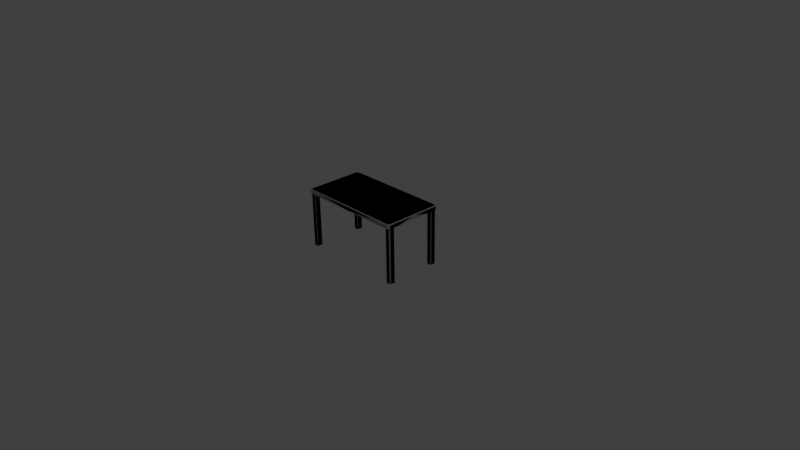 # Source: RadniSto.blend  (saved by Blender 2.77.0; exported with 4.5.12 LTS)
import bpy
from mathutils import Matrix  # noqa: F401  (used for matrix-valued properties, if any)

bpy.ops.wm.read_factory_settings(use_empty=True)
scene = bpy.context.scene
scene.name = 'Scene'

# ---- collections
col_collection_1 = bpy.data.collections.new('Collection 1'); scene.collection.children.link(col_collection_1)

# ---- materials (node trees are filled in below, after node groups)
mat_material = bpy.data.materials.new('Material')
mat_material.alpha_threshold = 0.0
mat_material.use_transparent_shadow = False
mat_material.roughness = 0.5
mat_material.line_color = (0.0, 0.0, 0.0, 1.0)

# ---- material node trees

# ---- world
world_world = bpy.data.worlds.new('World'); scene.world = world_world
world_world.color = (0.05088, 0.05088, 0.05088)
world_world.use_sun_shadow = False
world_world.sun_shadow_jitter_overblur = 0.0
world_world.cycles.sampling_method = 'MANUAL'

# ---- cameras
cam_camera = bpy.data.cameras.new('Camera')
cam_camera.clip_end = 100.0
cam_camera.lens = 35.0
cam_camera.sensor_width = 32.0
cam_camera.sensor_height = 18.0
cam_camera.ortho_scale = 7.314
cam_camera.dof.focus_distance = 0.0
cam_camera.dof.aperture_fstop = 128.0

# ---- lights
light_lamp = bpy.data.lights.new('Lamp', 'POINT')
light_lamp.transmission_factor = 0.0
light_lamp.cutoff_distance = 30.0
light_lamp.energy = 100.0
light_lamp.shadow_buffer_clip_start = 1.001
light_lamp.shadow_soft_size = 0.1
light_lamp.shadow_maximum_resolution = 0.006
light_lamp.use_absolute_resolution = True

# ---- meshes
me_cube = bpy.data.meshes.new('Cube')
me_cube.from_pydata([(-0.8736, -0.6021, 1.124), (-1.102, -0.3457, 1.124), (-0.873, -0.3451, 1.209), (-0.9655, -0.4348, 1.124), (-1.091, -0.5554, 1.124), (-1.076, -0.5725, 1.124), (-0.873, -0.6026, 1.196), (-0.873, -0.5818, 1.209), (-1.102, -0.3451, 1.196), (-1.085, -0.3451, 1.209), (-1.07, -0.6026, 1.124), (-1.102, -0.565, 1.124), (-1.085, -0.5442, 1.209), (-1.053, -0.5818, 1.209), (-1.102, -0.565, 1.196), (-1.07, -0.6026, 1.196), (-1.091, -0.5554, 0.01192), (-1.076, -0.5725, 0.01192), (-1.082, -0.5486, 0.01192), (-1.07, -0.5622, 0.01192), (-0.9987, -0.4691, 0.01192), (-1.082, -0.4691, 0.01192), (-0.9987, -0.5622, 0.01192), (-0.9864, -0.463, 1.124), (-0.9928, -0.4553, 1.124), (-1.084, -0.4553, 1.124), (-1.091, -0.463, 1.124), (-0.9928, -0.5725, 1.124), (-0.9864, -0.5649, 1.124), (-0.9928, -0.4553, 0.01192), (-0.9864, -0.463, 0.01192), (-0.9911, -0.4606, 0.01192), (-1.091, -0.463, 0.01192), (-1.084, -0.4553, 0.01192), (-1.087, -0.4613, 0.01192), (-0.9864, -0.5649, 0.01192), (-0.9928, -0.5725, 0.01192), (-0.9917, -0.5681, 0.01192), (-0.9928, -0.4553, 1.124), (-1.084, -0.4553, 1.124), (-1.07, -0.6026, 1.196), (0.8736, -0.6021, 1.124), (1.102, -0.3457, 1.124), (0.873, -0.3451, 1.209), (0.9655, -0.4348, 1.124), (1.091, -0.5554, 1.124), (1.076, -0.5725, 1.124), (0.873, -0.6026, 1.196), (0.873, -0.5818, 1.209), (1.102, -0.3451, 1.196), (1.085, -0.3451, 1.209), (1.07, -0.6026, 1.124), (1.102, -0.565, 1.124), (1.085, -0.5442, 1.209), (1.053, -0.5818, 1.209), (1.102, -0.565, 1.196), (1.07, -0.6026, 1.196), (1.091, -0.5554, 0.01192), (1.076, -0.5725, 0.01192), (1.082, -0.5486, 0.01192), (1.07, -0.5622, 0.01192), (0.9987, -0.4691, 0.01192), (1.082, -0.4691, 0.01192), (0.9987, -0.5622, 0.01192), (0.9864, -0.463, 1.124), (0.9928, -0.4553, 1.124), (1.084, -0.4553, 1.124), (1.091, -0.463, 1.124), (0.9928, -0.5725, 1.124), (0.9864, -0.5649, 1.124), (0.9928, -0.4553, 0.01192), (0.9864, -0.463, 0.01192), (0.9911, -0.4606, 0.01192), (1.091, -0.463, 0.01192), (1.084, -0.4553, 0.01192), (1.087, -0.4613, 0.01192), (0.9864, -0.5649, 0.01192), (0.9928, -0.5725, 0.01192), (0.9917, -0.5681, 0.01192), (0.9928, -0.4553, 1.124), (1.084, -0.4553, 1.124), (1.07, -0.6026, 1.196), (0.8736, -0.6021, 1.124), (1.102, -0.3457, 1.124), (0.873, -0.3451, 1.209), (0.9655, -0.4348, 1.124), (1.091, -0.5554, 1.124), (1.076, -0.5725, 1.124), (0.873, -0.6026, 1.196), (0.873, -0.5818, 1.209), (1.102, -0.3451, 1.196), (1.085, -0.3451, 1.209), (1.07, -0.6026, 1.124), (1.102, -0.565, 1.124), (1.085, -0.5442, 1.209), (1.053, -0.5818, 1.209), (1.102, -0.565, 1.196), (1.07, -0.6026, 1.196), (1.091, -0.5554, 0.01192), (1.076, -0.5725, 0.01192), (1.082, -0.5486, 0.01192), (1.07, -0.5622, 0.01192), (0.9987, -0.4691, 0.01192), (1.082, -0.4691, 0.01192), (0.9987, -0.5622, 0.01192), (0.9864, -0.463, 1.124), (0.9928, -0.4553, 1.124), (1.084, -0.4553, 1.124), (1.091, -0.463, 1.124), (0.9928, -0.5725, 1.124), (0.9864, -0.5649, 1.124), (0.9928, -0.4553, 0.01192), (0.9864, -0.463, 0.01192), (0.9911, -0.4606, 0.01192), (1.091, -0.463, 0.01192), (1.084, -0.4553, 0.01192), (1.087, -0.4613, 0.01192), (0.9864, -0.5649, 0.01192), (0.9928, -0.5725, 0.01192), (0.9917, -0.5681, 0.01192), (0.9928, -0.4553, 1.124), (1.084, -0.4553, 1.124), (1.07, -0.6026, 1.196), (-0.8736, -0.6021, 1.124), (-1.102, -0.3457, 1.124), (-0.873, -0.3451, 1.209), (-0.9655, -0.4348, 1.124), (-1.091, -0.5554, 1.124), (-1.076, -0.5725, 1.124), (-0.873, -0.6026, 1.196), (-0.873, -0.5818, 1.209), (-1.102, -0.3451, 1.196), (-1.085, -0.3451, 1.209), (-1.07, -0.6026, 1.124), (-1.102, -0.565, 1.124), (-1.085, -0.5442, 1.209), (-1.053, -0.5818, 1.209), (-1.102, -0.565, 1.196), (-1.07, -0.6026, 1.196), (-1.091, -0.5554, 0.01192), (-1.076, -0.5725, 0.01192), (-1.082, -0.5486, 0.01192), (-1.07, -0.5622, 0.01192), (-0.9987, -0.4691, 0.01192), (-1.082, -0.4691, 0.01192), (-0.9987, -0.5622, 0.01192), (-0.9864, -0.463, 1.124), (-0.9928, -0.4553, 1.124), (-1.084, -0.4553, 1.124), (-1.091, -0.463, 1.124), (-0.9928, -0.5725, 1.124), (-0.9864, -0.5649, 1.124), (-0.9928, -0.4553, 0.01192), (-0.9864, -0.463, 0.01192), (-0.9911, -0.4606, 0.01192), (-1.091, -0.463, 0.01192), (-1.084, -0.4553, 0.01192), (-1.087, -0.4613, 0.01192), (-0.9864, -0.5649, 0.01192), (-0.9928, -0.5725, 0.01192), (-0.9917, -0.5681, 0.01192), (0.0, -0.6026, 1.124), (0.0, -0.4335, 1.124), (0.0, -0.3451, 1.209), (0.0, -0.6026, 1.196), (0.0, -0.5818, 1.209), (-0.9928, -0.4553, 1.124), (-1.084, -0.4553, 1.124), (-1.07, -0.6026, 1.196), (-0.8736, 0.6021, 1.124), (-1.102, 0.3457, 1.124), (-0.873, 0.3451, 1.209), (-0.9655, 0.4348, 1.124), (-1.091, 0.5554, 1.124), (-1.076, 0.5725, 1.124), (-0.873, 0.6026, 1.196), (-0.873, 0.5818, 1.209), (-1.102, 0.3451, 1.196), (-1.085, 0.3451, 1.209), (-1.07, 0.6026, 1.124), (-1.102, 0.565, 1.124), (-1.085, 0.5442, 1.209), (-1.053, 0.5818, 1.209), (-1.102, 0.565, 1.196), (-1.07, 0.6026, 1.196), (-1.091, 0.5554, 0.01192), (-1.076, 0.5725, 0.01192), (-1.082, 0.5486, 0.01192), (-1.07, 0.5622, 0.01192), (-0.9987, 0.4691, 0.01192), (-1.082, 0.4691, 0.01192), (-0.9987, 0.5622, 0.01192), (-0.9864, 0.463, 1.124), (-0.9928, 0.4553, 1.124), (-1.084, 0.4553, 1.124), (-1.091, 0.463, 1.124), (-0.9928, 0.5725, 1.124), (-0.9864, 0.5649, 1.124), (-0.9928, 0.4553, 0.01192), (-0.9864, 0.463, 0.01192), (-0.9911, 0.4606, 0.01192), (-1.091, 0.463, 0.01192), (-1.084, 0.4553, 0.01192), (-1.087, 0.4613, 0.01192), (-0.9864, 0.5649, 0.01192), (-0.9928, 0.5725, 0.01192), (-0.9917, 0.5681, 0.01192), (-1.098, 0.0, 1.124), (-0.9613, 0.0, 1.124), (-0.873, 0.0, 1.209), (-1.085, 0.0, 1.209), (-1.102, 0.0, 1.196), (-0.9928, 0.4553, 1.124), (-1.084, 0.4553, 1.124), (-1.07, 0.6026, 1.196), (0.8736, 0.6021, 1.124), (1.102, 0.3457, 1.124), (0.873, 0.3451, 1.209), (0.9655, 0.4348, 1.124), (1.091, 0.5554, 1.124), (1.076, 0.5725, 1.124), (0.873, 0.6026, 1.196), (0.873, 0.5818, 1.209), (1.102, 0.3451, 1.196), (1.085, 0.3451, 1.209), (1.07, 0.6026, 1.124), (1.102, 0.565, 1.124), (1.085, 0.5442, 1.209), (1.053, 0.5818, 1.209), (1.102, 0.565, 1.196), (1.07, 0.6026, 1.196), (1.091, 0.5554, 0.01192), (1.076, 0.5725, 0.01192), (1.082, 0.5486, 0.01192), (1.07, 0.5622, 0.01192), (0.9987, 0.4691, 0.01192), (1.082, 0.4691, 0.01192), (0.9987, 0.5622, 0.01192), (0.9864, 0.463, 1.124), (0.9928, 0.4553, 1.124), (1.084, 0.4553, 1.124), (1.091, 0.463, 1.124), (0.9928, 0.5725, 1.124), (0.9864, 0.5649, 1.124), (0.9928, 0.4553, 0.01192), (0.9864, 0.463, 0.01192), (0.9911, 0.4606, 0.01192), (1.091, 0.463, 0.01192), (1.084, 0.4553, 0.01192), (1.087, 0.4613, 0.01192), (0.9864, 0.5649, 0.01192), (0.9928, 0.5725, 0.01192), (0.9917, 0.5681, 0.01192), (1.098, 0.0, 1.124), (0.9613, 0.0, 1.124), (0.873, 0.0, 1.209), (1.085, 0.0, 1.209), (1.102, 0.0, 1.196), (0.9928, 0.4553, 1.124), (1.084, 0.4553, 1.124), (1.07, 0.6026, 1.196), (0.8736, 0.6021, 1.124), (1.102, 0.3457, 1.124), (0.873, 0.3451, 1.209), (0.9655, 0.4348, 1.124), (1.091, 0.5554, 1.124), (1.076, 0.5725, 1.124), (0.873, 0.6026, 1.196), (0.873, 0.5818, 1.209), (1.102, 0.3451, 1.196), (1.085, 0.3451, 1.209), (1.07, 0.6026, 1.124), (1.102, 0.565, 1.124), (1.085, 0.5442, 1.209), (1.053, 0.5818, 1.209), (1.102, 0.565, 1.196), (1.07, 0.6026, 1.196), (1.091, 0.5554, 0.01192), (1.076, 0.5725, 0.01192), (1.082, 0.5486, 0.01192), (1.07, 0.5622, 0.01192), (0.9987, 0.4691, 0.01192), (1.082, 0.4691, 0.01192), (0.9987, 0.5622, 0.01192), (0.9864, 0.463, 1.124), (0.9928, 0.4553, 1.124), (1.084, 0.4553, 1.124), (1.091, 0.463, 1.124), (0.9928, 0.5725, 1.124), (0.9864, 0.5649, 1.124), (0.9928, 0.4553, 0.01192), (0.9864, 0.463, 0.01192), (0.9911, 0.4606, 0.01192), (1.091, 0.463, 0.01192), (1.084, 0.4553, 0.01192), (1.087, 0.4613, 0.01192), (0.9864, 0.5649, 0.01192), (0.9928, 0.5725, 0.01192), (0.9917, 0.5681, 0.01192), (1.098, 0.0, 1.124), (0.9613, 0.0, 1.124), (0.873, 0.0, 1.209), (1.085, 0.0, 1.209), (1.102, 0.0, 1.196), (0.9928, 0.4553, 1.124), (1.084, 0.4553, 1.124), (1.07, 0.6026, 1.196), (-0.8736, 0.6021, 1.124), (-1.102, 0.3457, 1.124), (-0.873, 0.3451, 1.209), (-0.9655, 0.4348, 1.124), (-1.091, 0.5554, 1.124), (-1.076, 0.5725, 1.124), (-0.873, 0.6026, 1.196), (-0.873, 0.5818, 1.209), (-1.102, 0.3451, 1.196), (-1.085, 0.3451, 1.209), (-1.07, 0.6026, 1.124), (-1.102, 0.565, 1.124), (-1.085, 0.5442, 1.209), (-1.053, 0.5818, 1.209), (-1.102, 0.565, 1.196), (-1.07, 0.6026, 1.196), (-1.091, 0.5554, 0.01192), (-1.076, 0.5725, 0.01192), (-1.082, 0.5486, 0.01192), (-1.07, 0.5622, 0.01192), (-0.9987, 0.4691, 0.01192), (-1.082, 0.4691, 0.01192), (-0.9987, 0.5622, 0.01192), (-0.9864, 0.463, 1.124), (-0.9928, 0.4553, 1.124), (-1.084, 0.4553, 1.124), (-1.091, 0.463, 1.124), (-0.9928, 0.5725, 1.124), (-0.9864, 0.5649, 1.124), (-0.9928, 0.4553, 0.01192), (-0.9864, 0.463, 0.01192), (-0.9911, 0.4606, 0.01192), (-1.091, 0.463, 0.01192), (-1.084, 0.4553, 0.01192), (-1.087, 0.4613, 0.01192), (-0.9864, 0.5649, 0.01192), (-0.9928, 0.5725, 0.01192), (-0.9917, 0.5681, 0.01192), (0.0, 0.6026, 1.124), (0.0, 0.4335, 1.124), (0.0, 0.3451, 1.209), (0.0, 0.6026, 1.196), (0.0, 0.5818, 1.209), (-1.098, 0.0, 1.124), (-0.9613, 0.0, 1.124), (-0.873, 0.0, 1.209), (-1.085, 0.0, 1.209), (-1.102, 0.0, 1.196), (0.0, 0.0, 1.124), (0.0, 0.0, 1.209), (-0.9928, 0.4553, 1.124), (-1.084, 0.4553, 1.124), (-1.07, 0.6026, 1.196)], [(38, 39), (79, 80), (120, 121), (166, 167), (212, 213), (258, 259), (304, 305), (357, 358)], [(10, 11, 4, 5), (27, 5, 17, 36), (9, 8, 14, 12), (161, 164, 6, 0), (162, 161, 0, 3), (1, 8, 211, 207), (208, 3, 1, 207), (208, 355, 162, 3), (2, 163, 356, 209), (2, 9, 12, 13, 7), (23, 28, 35, 30), (11, 14, 8, 1), (5, 4, 16, 17), (163, 2, 7, 165), (4, 26, 32, 16), (209, 210, 9, 2), (7, 6, 164, 165), (12, 14, 15, 13), (1, 3, 24, 25), (13, 15, 6, 7), (14, 11, 10, 15), (0, 6, 15, 10), (31, 30, 35, 37, 22, 20), (0, 10, 5, 27), (25, 24, 29, 33), (11, 1, 26, 4), (34, 33, 29, 31, 20, 21), (17, 16, 18, 19), (37, 36, 17, 19, 22), (16, 32, 34, 21, 18), (210, 211, 8, 9), (21, 20, 18), (18, 20, 19), (22, 19, 20), (23, 24, 3), (25, 26, 1), (27, 28, 0), (29, 30, 31), (32, 33, 34), (35, 36, 37), (35, 28, 27, 36), (25, 33, 32, 26), (29, 24, 23, 30), (3, 0, 28, 23), (51, 46, 45, 52), (68, 77, 58, 46), (50, 53, 55, 49), (161, 41, 47, 164), (162, 44, 41, 161), (42, 253, 257, 49), (254, 253, 42, 44), (254, 44, 162, 355), (43, 255, 356, 163), (43, 48, 54, 53, 50), (64, 71, 76, 69), (52, 42, 49, 55), (46, 58, 57, 45), (163, 165, 48, 43), (45, 57, 73, 67), (255, 43, 50, 256), (48, 165, 164, 47), (53, 54, 56, 55), (42, 66, 65, 44), (54, 48, 47, 56), (55, 56, 51, 52), (41, 51, 56, 47), (72, 61, 63, 78, 76, 71), (41, 68, 46, 51), (66, 74, 70, 65), (52, 45, 67, 42), (75, 62, 61, 72, 70, 74), (58, 60, 59, 57), (78, 63, 60, 58, 77), (57, 59, 62, 75, 73), (256, 50, 49, 257), (62, 59, 61), (59, 60, 61), (63, 61, 60), (64, 44, 65), (66, 42, 67), (68, 41, 69), (70, 72, 71), (73, 75, 74), (76, 78, 77), (76, 77, 68, 69), (66, 67, 73, 74), (70, 71, 64, 65), (44, 64, 69, 41), (92, 87, 86, 93), (109, 118, 99, 87), (91, 94, 96, 90), (161, 82, 88, 164), (162, 85, 82, 161), (83, 299, 303, 90), (300, 299, 83, 85), (300, 85, 162, 355), (84, 301, 356, 163), (84, 89, 95, 94, 91), (105, 112, 117, 110), (93, 83, 90, 96), (87, 99, 98, 86), (163, 165, 89, 84), (86, 98, 114, 108), (301, 84, 91, 302), (89, 165, 164, 88), (94, 95, 97, 96), (83, 107, 106, 85), (95, 89, 88, 97), (96, 97, 92, 93), (82, 92, 97, 88), (113, 102, 104, 119, 117, 112), (82, 109, 87, 92), (107, 115, 111, 106), (93, 86, 108, 83), (116, 103, 102, 113, 111, 115), (99, 101, 100, 98), (119, 104, 101, 99, 118), (98, 100, 103, 116, 114), (302, 91, 90, 303), (103, 100, 102), (100, 101, 102), (104, 102, 101), (105, 85, 106), (107, 83, 108), (109, 82, 110), (111, 113, 112), (114, 116, 115), (117, 119, 118), (117, 118, 109, 110), (107, 108, 114, 115), (111, 112, 105, 106), (85, 105, 110, 82), (133, 134, 127, 128), (150, 128, 140, 159), (132, 131, 137, 135), (161, 164, 129, 123), (162, 161, 123, 126), (124, 131, 354, 350), (351, 126, 124, 350), (351, 355, 162, 126), (125, 163, 356, 352), (125, 132, 135, 136, 130), (146, 151, 158, 153), (134, 137, 131, 124), (128, 127, 139, 140), (163, 125, 130, 165), (127, 149, 155, 139), (352, 353, 132, 125), (130, 129, 164, 165), (135, 137, 138, 136), (124, 126, 147, 148), (136, 138, 129, 130), (137, 134, 133, 138), (123, 129, 138, 133), (154, 153, 158, 160, 145, 143), (123, 133, 128, 150), (148, 147, 152, 156), (134, 124, 149, 127), (157, 156, 152, 154, 143, 144), (140, 139, 141, 142), (160, 159, 140, 142, 145), (139, 155, 157, 144, 141), (353, 354, 131, 132), (144, 143, 141), (141, 143, 142), (145, 142, 143), (146, 147, 126), (148, 149, 124), (150, 151, 123), (152, 153, 154), (155, 156, 157), (158, 159, 160), (158, 151, 150, 159), (148, 156, 155, 149), (152, 147, 146, 153), (126, 123, 151, 146), (179, 174, 173, 180), (196, 205, 186, 174), (178, 181, 183, 177), (345, 169, 175, 348), (346, 172, 169, 345), (170, 207, 211, 177), (208, 207, 170, 172), (208, 172, 346, 355), (171, 209, 356, 347), (171, 176, 182, 181, 178), (192, 199, 204, 197), (180, 170, 177, 183), (174, 186, 185, 173), (347, 349, 176, 171), (173, 185, 201, 195), (209, 171, 178, 210), (176, 349, 348, 175), (181, 182, 184, 183), (170, 194, 193, 172), (182, 176, 175, 184), (183, 184, 179, 180), (169, 179, 184, 175), (200, 189, 191, 206, 204, 199), (169, 196, 174, 179), (194, 202, 198, 193), (180, 173, 195, 170), (203, 190, 189, 200, 198, 202), (186, 188, 187, 185), (206, 191, 188, 186, 205), (185, 187, 190, 203, 201), (210, 178, 177, 211), (190, 187, 189), (187, 188, 189), (191, 189, 188), (192, 172, 193), (194, 170, 195), (196, 169, 197), (198, 200, 199), (201, 203, 202), (204, 206, 205), (204, 205, 196, 197), (194, 195, 201, 202), (198, 199, 192, 193), (172, 192, 197, 169), (225, 226, 219, 220), (242, 220, 232, 251), (224, 223, 229, 227), (345, 348, 221, 215), (346, 345, 215, 218), (216, 223, 257, 253), (254, 218, 216, 253), (254, 355, 346, 218), (217, 347, 356, 255), (217, 224, 227, 228, 222), (238, 243, 250, 245), (226, 229, 223, 216), (220, 219, 231, 232), (347, 217, 222, 349), (219, 241, 247, 231), (255, 256, 224, 217), (222, 221, 348, 349), (227, 229, 230, 228), (216, 218, 239, 240), (228, 230, 221, 222), (229, 226, 225, 230), (215, 221, 230, 225), (246, 245, 250, 252, 237, 235), (215, 225, 220, 242), (240, 239, 244, 248), (226, 216, 241, 219), (249, 248, 244, 246, 235, 236), (232, 231, 233, 234), (252, 251, 232, 234, 237), (231, 247, 249, 236, 233), (256, 257, 223, 224), (236, 235, 233), (233, 235, 234), (237, 234, 235), (238, 239, 218), (240, 241, 216), (242, 243, 215), (244, 245, 246), (247, 248, 249), (250, 251, 252), (250, 243, 242, 251), (240, 248, 247, 241), (244, 239, 238, 245), (218, 215, 243, 238), (271, 272, 265, 266), (288, 266, 278, 297), (270, 269, 275, 273), (345, 348, 267, 261), (346, 345, 261, 264), (262, 269, 303, 299), (300, 264, 262, 299), (300, 355, 346, 264), (263, 347, 356, 301), (263, 270, 273, 274, 268), (284, 289, 296, 291), (272, 275, 269, 262), (266, 265, 277, 278), (347, 263, 268, 349), (265, 287, 293, 277), (301, 302, 270, 263), (268, 267, 348, 349), (273, 275, 276, 274), (262, 264, 285, 286), (274, 276, 267, 268), (275, 272, 271, 276), (261, 267, 276, 271), (292, 291, 296, 298, 283, 281), (261, 271, 266, 288), (286, 285, 290, 294), (272, 262, 287, 265), (295, 294, 290, 292, 281, 282), (278, 277, 279, 280), (298, 297, 278, 280, 283), (277, 293, 295, 282, 279), (302, 303, 269, 270), (282, 281, 279), (279, 281, 280), (283, 280, 281), (284, 285, 264), (286, 287, 262), (288, 289, 261), (290, 291, 292), (293, 294, 295), (296, 297, 298), (296, 289, 288, 297), (286, 294, 293, 287), (290, 285, 284, 291), (264, 261, 289, 284), (317, 312, 311, 318), (334, 343, 324, 312), (316, 319, 321, 315), (345, 307, 313, 348), (346, 310, 307, 345), (308, 350, 354, 315), (351, 350, 308, 310), (351, 310, 346, 355), (309, 352, 356, 347), (309, 314, 320, 319, 316), (330, 337, 342, 335), (318, 308, 315, 321), (312, 324, 323, 311), (347, 349, 314, 309), (311, 323, 339, 333), (352, 309, 316, 353), (314, 349, 348, 313), (319, 320, 322, 321), (308, 332, 331, 310), (320, 314, 313, 322), (321, 322, 317, 318), (307, 317, 322, 313), (338, 327, 329, 344, 342, 337), (307, 334, 312, 317), (332, 340, 336, 331), (318, 311, 333, 308), (341, 328, 327, 338, 336, 340), (324, 326, 325, 323), (344, 329, 326, 324, 343), (323, 325, 328, 341, 339), (353, 316, 315, 354), (328, 325, 327), (325, 326, 327), (329, 327, 326), (330, 310, 331), (332, 308, 333), (334, 307, 335), (336, 338, 337), (339, 341, 340), (342, 344, 343), (342, 343, 334, 335), (332, 333, 339, 340), (336, 337, 330, 331), (310, 330, 335, 307)])
_uv = me_cube.uv_layers.new(name='UVMap')
_uv.uv.foreach_set('vector', [0.0004571, 0.4288, 0.007755, 0.4227, 0.009613, 0.4249, 0.006292, 0.4277, 0.9731, 0.8461, 0.9574, 0.8461, 0.9574, 0.6374, 0.9731, 0.6374, 0.4057, 0.4175, 0.4057, 0.4217, 0.363, 0.4217, 0.3671, 0.4175, 0.8896, 0.8787, 0.8896, 0.8928, 0.7203, 0.8928, 0.7202, 0.8787, 0.03327, 0.6365, 0.0004571, 0.6365, 0.0005657, 0.467, 0.033, 0.4492, 0.6299, 0.8787, 0.6298, 0.8928, 0.5629, 0.8928, 0.5629, 0.8787, 0.1174, 0.45, 0.033, 0.4492, 0.05029, 0.4227, 0.1174, 0.4234, 0.1174, 0.45, 0.1174, 0.6365, 0.03327, 0.6365, 0.033, 0.4492, 0.6766, 0.1698, 0.6766, 0.0004571, 0.7435, 0.0004571, 0.7435, 0.1698, 0.6766, 0.1698, 0.6766, 0.2108, 0.6379, 0.2108, 0.6306, 0.2047, 0.6306, 0.1698, 0.9959, 0.8461, 0.9768, 0.8461, 0.9768, 0.6374, 0.9959, 0.6374, 0.6725, 0.8787, 0.6725, 0.8928, 0.6298, 0.8928, 0.6299, 0.8787, 0.9574, 0.8461, 0.9532, 0.8461, 0.9532, 0.6374, 0.9574, 0.6374, 0.6766, 0.0004571, 0.6766, 0.1698, 0.6306, 0.1698, 0.6306, 0.0004571, 0.9532, 0.8461, 0.9359, 0.8461, 0.9359, 0.6374, 0.9532, 0.6374, 0.7435, 0.1698, 0.7435, 0.2108, 0.6766, 0.2108, 0.6766, 0.1698, 0.3526, 0.3778, 0.3479, 0.3787, 0.3155, 0.2125, 0.3202, 0.2116, 0.3671, 0.4175, 0.363, 0.4217, 0.3552, 0.4163, 0.3592, 0.412, 0.05029, 0.4227, 0.033, 0.4492, 0.02903, 0.4439, 0.02903, 0.4261, 0.3592, 0.412, 0.3552, 0.4163, 0.3479, 0.3787, 0.3526, 0.3778, 0.6725, 0.8928, 0.6725, 0.8787, 0.682, 0.8787, 0.682, 0.8928, 0.7202, 0.8787, 0.7203, 0.8928, 0.682, 0.8928, 0.682, 0.8787, 0.3042, 0.442, 0.3037, 0.4429, 0.2839, 0.4429, 0.2833, 0.4419, 0.2845, 0.4405, 0.3025, 0.4405, 0.0005657, 0.467, 0.0004571, 0.4288, 0.006292, 0.4277, 0.006292, 0.4439, 0.9322, 0.8462, 0.9151, 0.8462, 0.9151, 0.6374, 0.9322, 0.6374, 0.007755, 0.4227, 0.05029, 0.4227, 0.02755, 0.4249, 0.009613, 0.4249, 0.304, 0.4234, 0.3052, 0.4239, 0.3052, 0.4416, 0.3042, 0.442, 0.3025, 0.4405, 0.3025, 0.4244, 0.2825, 0.4255, 0.2858, 0.4227, 0.2871, 0.4244, 0.2845, 0.4267, 0.2833, 0.4419, 0.2825, 0.4416, 0.2825, 0.4255, 0.2845, 0.4267, 0.2845, 0.4405, 0.2858, 0.4227, 0.3037, 0.4227, 0.304, 0.4234, 0.3025, 0.4244, 0.2871, 0.4244, 0.4726, 0.4175, 0.4726, 0.4216, 0.4057, 0.4217, 0.4057, 0.4175, 0.3025, 0.4244, 0.3025, 0.4405, 0.2871, 0.4244, 0.2871, 0.4244, 0.3025, 0.4405, 0.2845, 0.4267, 0.2845, 0.4405, 0.2845, 0.4267, 0.3025, 0.4405, 0.02755, 0.4451, 0.02903, 0.4439, 0.033, 0.4492, 0.02903, 0.4261, 0.02755, 0.4249, 0.05029, 0.4227, 0.006292, 0.4439, 0.007769, 0.4451, 0.0005657, 0.467, 0.3052, 0.4416, 0.3037, 0.4429, 0.3042, 0.442, 0.3037, 0.4227, 0.3052, 0.4239, 0.304, 0.4234, 0.2839, 0.4429, 0.2825, 0.4416, 0.2833, 0.4419, 0.9768, 0.6374, 0.9768, 0.8461, 0.9731, 0.8461, 0.9731, 0.6374, 0.9322, 0.8462, 0.9322, 0.6374, 0.9359, 0.6374, 0.9359, 0.8461, 0.9995, 0.6374, 0.9995, 0.8461, 0.9959, 0.8461, 0.9959, 0.6374, 0.033, 0.4492, 0.0005657, 0.467, 0.007769, 0.4451, 0.02755, 0.4451, 0.5502, 0.6303, 0.5561, 0.6314, 0.5594, 0.6342, 0.5575, 0.6365, 0.6571, 0.4206, 0.6571, 0.2118, 0.6728, 0.2118, 0.6727, 0.4206, 0.09062, 0.2158, 0.052, 0.2158, 0.04796, 0.2116, 0.09062, 0.2116, 0.5629, 0.8487, 0.7323, 0.8487, 0.7322, 0.8627, 0.5629, 0.8627, 0.5831, 0.4227, 0.5828, 0.6099, 0.5504, 0.5921, 0.5502, 0.4227, 0.8226, 0.8487, 0.8896, 0.8487, 0.8896, 0.8628, 0.8227, 0.8627, 0.6671, 0.6091, 0.6671, 0.6357, 0.6001, 0.6364, 0.5828, 0.6099, 0.6671, 0.6091, 0.5828, 0.6099, 0.5831, 0.4227, 0.6671, 0.4227, 0.2811, 0.6784, 0.348, 0.6784, 0.348, 0.8478, 0.2811, 0.8478, 0.2811, 0.6784, 0.2352, 0.6784, 0.2352, 0.6435, 0.2425, 0.6374, 0.2811, 0.6374, 0.6343, 0.4205, 0.6343, 0.2118, 0.6534, 0.2118, 0.6534, 0.4205, 0.78, 0.8487, 0.8226, 0.8487, 0.8227, 0.8627, 0.78, 0.8627, 0.6727, 0.4206, 0.6728, 0.2118, 0.677, 0.2118, 0.6769, 0.4206, 0.2811, 0.8478, 0.2352, 0.8478, 0.2352, 0.6784, 0.2811, 0.6784, 0.6769, 0.4206, 0.677, 0.2118, 0.6943, 0.2118, 0.6943, 0.4206, 0.348, 0.6784, 0.2811, 0.6784, 0.2811, 0.6374, 0.348, 0.6374, 0.03749, 0.2555, 0.005143, 0.4217, 0.0004571, 0.4208, 0.0328, 0.2546, 0.052, 0.2158, 0.04416, 0.2212, 0.04012, 0.217, 0.04796, 0.2116, 0.6001, 0.6364, 0.5788, 0.633, 0.5788, 0.6152, 0.5828, 0.6099, 0.04416, 0.2212, 0.03749, 0.2555, 0.0328, 0.2546, 0.04012, 0.217, 0.78, 0.8627, 0.7705, 0.8627, 0.7705, 0.8487, 0.78, 0.8487, 0.7323, 0.8487, 0.7705, 0.8487, 0.7705, 0.8627, 0.7322, 0.8627, 0.2805, 0.4659, 0.2789, 0.4673, 0.2608, 0.4673, 0.2597, 0.466, 0.2603, 0.4649, 0.2801, 0.4649, 0.5504, 0.5921, 0.5561, 0.6152, 0.5561, 0.6314, 0.5502, 0.6303, 0.698, 0.4206, 0.698, 0.2119, 0.7151, 0.2119, 0.7151, 0.4206, 0.5575, 0.6365, 0.5594, 0.6342, 0.5773, 0.6342, 0.6001, 0.6364, 0.2804, 0.4844, 0.2789, 0.4834, 0.2789, 0.4673, 0.2805, 0.4659, 0.2815, 0.4662, 0.2815, 0.4839, 0.2588, 0.4824, 0.2608, 0.4812, 0.2635, 0.4834, 0.2621, 0.4852, 0.2597, 0.466, 0.2608, 0.4673, 0.2608, 0.4812, 0.2588, 0.4824, 0.2588, 0.4662, 0.2621, 0.4852, 0.2635, 0.4834, 0.2789, 0.4834, 0.2804, 0.4844, 0.2801, 0.4852, 0.1576, 0.2158, 0.09062, 0.2158, 0.09062, 0.2116, 0.1576, 0.2117, 0.2789, 0.4834, 0.2635, 0.4834, 0.2789, 0.4673, 0.2635, 0.4834, 0.2608, 0.4812, 0.2789, 0.4673, 0.2608, 0.4673, 0.2789, 0.4673, 0.2608, 0.4812, 0.5773, 0.614, 0.5828, 0.6099, 0.5788, 0.6152, 0.5788, 0.633, 0.6001, 0.6364, 0.5773, 0.6342, 0.5561, 0.6152, 0.5504, 0.5921, 0.5576, 0.614, 0.2815, 0.4662, 0.2805, 0.4659, 0.2801, 0.4649, 0.2801, 0.4852, 0.2804, 0.4844, 0.2815, 0.4839, 0.2603, 0.4649, 0.2597, 0.466, 0.2588, 0.4662, 0.6534, 0.2118, 0.6571, 0.2118, 0.6571, 0.4206, 0.6534, 0.4205, 0.698, 0.4206, 0.6943, 0.4206, 0.6943, 0.2118, 0.698, 0.2119, 0.6307, 0.2118, 0.6343, 0.2118, 0.6343, 0.4205, 0.6306, 0.4205, 0.5828, 0.6099, 0.5773, 0.614, 0.5576, 0.614, 0.5504, 0.5921, 0.3155, 0.6303, 0.3214, 0.6314, 0.3247, 0.6342, 0.3228, 0.6365, 0.7425, 0.4206, 0.7425, 0.2118, 0.7582, 0.2118, 0.7582, 0.4206, 0.09062, 0.004709, 0.052, 0.004708, 0.04796, 0.0004571, 0.09062, 0.0004587, 0.5629, 0.8637, 0.7323, 0.8637, 0.7322, 0.8778, 0.5629, 0.8778, 0.3484, 0.4227, 0.3481, 0.6099, 0.3157, 0.5921, 0.3155, 0.4227, 0.8226, 0.8637, 0.8896, 0.8637, 0.8896, 0.8778, 0.8227, 0.8778, 0.4324, 0.6091, 0.4324, 0.6357, 0.3654, 0.6364, 0.3481, 0.6099, 0.4324, 0.6091, 0.3481, 0.6099, 0.3484, 0.4227, 0.4324, 0.4227, 0.7343, 0.6784, 0.8013, 0.6784, 0.8013, 0.8478, 0.7343, 0.8478, 0.7343, 0.6784, 0.6884, 0.6784, 0.6884, 0.6435, 0.6957, 0.6374, 0.7343, 0.6374, 0.7197, 0.4205, 0.7197, 0.2118, 0.7389, 0.2118, 0.7389, 0.4205, 0.78, 0.8637, 0.8226, 0.8637, 0.8227, 0.8778, 0.78, 0.8778, 0.7582, 0.4206, 0.7582, 0.2118, 0.7624, 0.2118, 0.7624, 0.4206, 0.7343, 0.8478, 0.6884, 0.8478, 0.6884, 0.6784, 0.7343, 0.6784, 0.7624, 0.4206, 0.7624, 0.2118, 0.7798, 0.2118, 0.7797, 0.4206, 0.8013, 0.6784, 0.7343, 0.6784, 0.7343, 0.6374, 0.8013, 0.6374, 0.03749, 0.04441, 0.005143, 0.2106, 0.0004571, 0.2097, 0.0328, 0.0435, 0.052, 0.004708, 0.04416, 0.01015, 0.04012, 0.005897, 0.04796, 0.0004571, 0.3654, 0.6364, 0.3441, 0.633, 0.3441, 0.6152, 0.3481, 0.6099, 0.04416, 0.01015, 0.03749, 0.04441, 0.0328, 0.0435, 0.04012, 0.005897, 0.78, 0.8778, 0.7705, 0.8778, 0.7705, 0.8637, 0.78, 0.8637, 0.7323, 0.8637, 0.7705, 0.8637, 0.7705, 0.8778, 0.7322, 0.8778, 0.2569, 0.4659, 0.2552, 0.4673, 0.2372, 0.4673, 0.236, 0.466, 0.2366, 0.4649, 0.2564, 0.4649, 0.3157, 0.5921, 0.3214, 0.6152, 0.3214, 0.6314, 0.3155, 0.6303, 0.7834, 0.4206, 0.7834, 0.2119, 0.8006, 0.2119, 0.8006, 0.4206, 0.3228, 0.6365, 0.3247, 0.6342, 0.3426, 0.6342, 0.3654, 0.6364, 0.2567, 0.4844, 0.2552, 0.4834, 0.2552, 0.4673, 0.2569, 0.4659, 0.2579, 0.4662, 0.2579, 0.4839, 0.2352, 0.4824, 0.2372, 0.4812, 0.2398, 0.4834, 0.2385, 0.4852, 0.236, 0.466, 0.2372, 0.4673, 0.2372, 0.4812, 0.2352, 0.4824, 0.2352, 0.4662, 0.2385, 0.4852, 0.2398, 0.4834, 0.2552, 0.4834, 0.2567, 0.4844, 0.2564, 0.4852, 0.1576, 0.004713, 0.09062, 0.004709, 0.09062, 0.0004587, 0.1576, 0.0005582, 0.2552, 0.4834, 0.2398, 0.4834, 0.2552, 0.4673, 0.2398, 0.4834, 0.2372, 0.4812, 0.2552, 0.4673, 0.2372, 0.4673, 0.2552, 0.4673, 0.2372, 0.4812, 0.3426, 0.614, 0.3481, 0.6099, 0.3441, 0.6152, 0.3441, 0.633, 0.3654, 0.6364, 0.3426, 0.6342, 0.3214, 0.6152, 0.3157, 0.5921, 0.3229, 0.614, 0.2579, 0.4662, 0.2569, 0.4659, 0.2564, 0.4649, 0.2564, 0.4852, 0.2567, 0.4844, 0.2579, 0.4839, 0.2366, 0.4649, 0.236, 0.466, 0.2352, 0.4662, 0.7389, 0.2118, 0.7425, 0.2118, 0.7425, 0.4206, 0.7389, 0.4205, 0.7834, 0.4206, 0.7797, 0.4206, 0.7798, 0.2118, 0.7834, 0.2119, 0.7161, 0.2118, 0.7197, 0.2118, 0.7197, 0.4205, 0.7161, 0.4205, 0.3481, 0.6099, 0.3426, 0.614, 0.3229, 0.614, 0.3157, 0.5921, 0.0004572, 0.6435, 0.007755, 0.6374, 0.009613, 0.6396, 0.006293, 0.6424, 0.9449, 0.4205, 0.9293, 0.4205, 0.9293, 0.2118, 0.9449, 0.2118, 0.4057, 0.2064, 0.4057, 0.2106, 0.363, 0.2106, 0.3671, 0.2064, 0.8896, 0.8937, 0.8896, 0.9078, 0.7203, 0.9078, 0.7202, 0.8937, 0.03327, 0.8512, 0.0004571, 0.8512, 0.0005658, 0.6817, 0.033, 0.6639, 0.6299, 0.8937, 0.6298, 0.9078, 0.5629, 0.9078, 0.5629, 0.8937, 0.1174, 0.6647, 0.033, 0.6639, 0.05029, 0.6374, 0.1174, 0.6381, 0.1174, 0.6647, 0.1174, 0.8512, 0.03327, 0.8512, 0.033, 0.6639, 0.5077, 0.8067, 0.5077, 0.6374, 0.5746, 0.6374, 0.5746, 0.8067, 0.5077, 0.8067, 0.5077, 0.8478, 0.4691, 0.8478, 0.4618, 0.8416, 0.4618, 0.8067, 0.9677, 0.4205, 0.9486, 0.4205, 0.9486, 0.2118, 0.9677, 0.2118, 0.6725, 0.8937, 0.6725, 0.9078, 0.6298, 0.9078, 0.6299, 0.8937, 0.9293, 0.4205, 0.9251, 0.4205, 0.9251, 0.2118, 0.9293, 0.2118, 0.5077, 0.6374, 0.5077, 0.8067, 0.4618, 0.8067, 0.4618, 0.6374, 0.9251, 0.4205, 0.9077, 0.4205, 0.9077, 0.2118, 0.9251, 0.2118, 0.5746, 0.8067, 0.5746, 0.8478, 0.5077, 0.8478, 0.5077, 0.8067, 0.3526, 0.1667, 0.3479, 0.1676, 0.3155, 0.001369, 0.3202, 0.0004578, 0.3671, 0.2064, 0.363, 0.2106, 0.3552, 0.2052, 0.3592, 0.2009, 0.05029, 0.6374, 0.033, 0.6639, 0.02903, 0.6586, 0.02903, 0.6408, 0.3592, 0.2009, 0.3552, 0.2052, 0.3479, 0.1676, 0.3526, 0.1667, 0.6725, 0.9078, 0.6725, 0.8937, 0.682, 0.8937, 0.682, 0.9078, 0.7202, 0.8937, 0.7203, 0.9078, 0.682, 0.9078, 0.682, 0.8937, 0.2569, 0.4631, 0.2564, 0.464, 0.2366, 0.464, 0.236, 0.463, 0.2372, 0.4616, 0.2552, 0.4616, 0.0005658, 0.6817, 0.0004572, 0.6435, 0.006293, 0.6424, 0.006293, 0.6586, 0.9041, 0.4206, 0.8869, 0.4206, 0.8869, 0.2118, 0.9041, 0.2118, 0.007755, 0.6374, 0.05029, 0.6374, 0.02755, 0.6396, 0.009613, 0.6396, 0.2567, 0.4446, 0.2579, 0.445, 0.2579, 0.4628, 0.2569, 0.4631, 0.2552, 0.4616, 0.2552, 0.4456, 0.2352, 0.4466, 0.2385, 0.4438, 0.2398, 0.4456, 0.2372, 0.4478, 0.236, 0.463, 0.2352, 0.4628, 0.2352, 0.4466, 0.2372, 0.4478, 0.2372, 0.4616, 0.2385, 0.4438, 0.2564, 0.4438, 0.2567, 0.4446, 0.2552, 0.4456, 0.2398, 0.4456, 0.4726, 0.2064, 0.4726, 0.2105, 0.4057, 0.2106, 0.4057, 0.2064, 0.2552, 0.4456, 0.2552, 0.4616, 0.2398, 0.4456, 0.2398, 0.4456, 0.2552, 0.4616, 0.2372, 0.4478, 0.2372, 0.4616, 0.2372, 0.4478, 0.2552, 0.4616, 0.02755, 0.6598, 0.02903, 0.6586, 0.033, 0.6639, 0.02903, 0.6408, 0.02755, 0.6396, 0.05029, 0.6374, 0.006293, 0.6586, 0.007769, 0.6598, 0.0005658, 0.6817, 0.2579, 0.4628, 0.2564, 0.464, 0.2569, 0.4631, 0.2564, 0.4438, 0.2579, 0.445, 0.2567, 0.4446, 0.2366, 0.464, 0.2352, 0.4628, 0.236, 0.463, 0.9486, 0.2118, 0.9486, 0.4205, 0.9449, 0.4205, 0.9449, 0.2118, 0.9041, 0.4206, 0.9041, 0.2118, 0.9077, 0.2118, 0.9077, 0.4205, 0.9714, 0.2118, 0.9714, 0.4205, 0.9677, 0.4205, 0.9677, 0.2118, 0.033, 0.6639, 0.0005658, 0.6817, 0.007769, 0.6598, 0.02755, 0.6598, 0.2342, 0.4288, 0.2284, 0.4277, 0.2251, 0.4249, 0.2269, 0.4227, 0.8114, 0.6314, 0.8114, 0.4227, 0.8271, 0.4227, 0.8271, 0.6314, 0.5396, 0.4175, 0.5782, 0.4175, 0.5822, 0.4217, 0.5396, 0.4217, 0.5619, 0.8628, 0.3925, 0.8628, 0.3926, 0.8487, 0.5619, 0.8487, 0.2014, 0.6365, 0.2017, 0.4492, 0.2341, 0.467, 0.2342, 0.6365, 0.3022, 0.8628, 0.2352, 0.8628, 0.2352, 0.8487, 0.3021, 0.8487, 0.1174, 0.45, 0.1174, 0.4234, 0.1844, 0.4227, 0.2017, 0.4492, 0.1174, 0.45, 0.2017, 0.4492, 0.2014, 0.6365, 0.1174, 0.6365, 0.8104, 0.1698, 0.7435, 0.1698, 0.7435, 0.0004571, 0.8104, 0.0004571, 0.8104, 0.1698, 0.8564, 0.1698, 0.8564, 0.2047, 0.8491, 0.2108, 0.8104, 0.2108, 0.7886, 0.6314, 0.7886, 0.4227, 0.8077, 0.4227, 0.8077, 0.6314, 0.3448, 0.8628, 0.3022, 0.8628, 0.3021, 0.8487, 0.3448, 0.8487, 0.8271, 0.6314, 0.8271, 0.4227, 0.8313, 0.4227, 0.8313, 0.6314, 0.8104, 0.0004571, 0.8564, 0.0004571, 0.8564, 0.1698, 0.8104, 0.1698, 0.8313, 0.6314, 0.8313, 0.4227, 0.8486, 0.4227, 0.8486, 0.6314, 0.7435, 0.1698, 0.8104, 0.1698, 0.8104, 0.2108, 0.7435, 0.2108, 0.5927, 0.3778, 0.625, 0.2116, 0.6297, 0.2125, 0.5974, 0.3787, 0.5782, 0.4175, 0.586, 0.4121, 0.5901, 0.4163, 0.5822, 0.4217, 0.1844, 0.4227, 0.2057, 0.4261, 0.2057, 0.4439, 0.2017, 0.4492, 0.586, 0.4121, 0.5927, 0.3778, 0.5974, 0.3787, 0.5901, 0.4163, 0.3448, 0.8487, 0.3543, 0.8487, 0.3543, 0.8628, 0.3448, 0.8628, 0.3925, 0.8628, 0.3543, 0.8628, 0.3543, 0.8487, 0.3926, 0.8487, 0.2598, 0.442, 0.2615, 0.4405, 0.2795, 0.4405, 0.2807, 0.4419, 0.2801, 0.4429, 0.2603, 0.4429, 0.2341, 0.467, 0.2284, 0.4439, 0.2284, 0.4277, 0.2342, 0.4288, 0.8523, 0.6315, 0.8523, 0.4227, 0.8694, 0.4227, 0.8694, 0.6315, 0.2269, 0.4227, 0.2251, 0.4249, 0.2072, 0.4249, 0.1844, 0.4227, 0.26, 0.4234, 0.2615, 0.4244, 0.2615, 0.4405, 0.2598, 0.442, 0.2588, 0.4416, 0.2588, 0.4239, 0.2815, 0.4255, 0.2795, 0.4267, 0.2769, 0.4244, 0.2782, 0.4227, 0.2807, 0.4419, 0.2795, 0.4405, 0.2795, 0.4267, 0.2815, 0.4255, 0.2815, 0.4416, 0.2782, 0.4227, 0.2769, 0.4244, 0.2615, 0.4244, 0.26, 0.4234, 0.2603, 0.4227, 0.4726, 0.4175, 0.5396, 0.4175, 0.5396, 0.4217, 0.4726, 0.4216, 0.2615, 0.4244, 0.2769, 0.4244, 0.2615, 0.4405, 0.2769, 0.4244, 0.2795, 0.4267, 0.2615, 0.4405, 0.2795, 0.4405, 0.2615, 0.4405, 0.2795, 0.4267, 0.2072, 0.4451, 0.2017, 0.4492, 0.2057, 0.4439, 0.2057, 0.4261, 0.1844, 0.4227, 0.2072, 0.4249, 0.2284, 0.4439, 0.2341, 0.467, 0.2269, 0.4451, 0.2588, 0.4416, 0.2598, 0.442, 0.2603, 0.4429, 0.2603, 0.4227, 0.26, 0.4234, 0.2588, 0.4239, 0.2801, 0.4429, 0.2807, 0.4419, 0.2815, 0.4416, 0.8077, 0.4227, 0.8114, 0.4227, 0.8114, 0.6314, 0.8077, 0.6314, 0.8523, 0.6315, 0.8486, 0.6314, 0.8486, 0.4227, 0.8523, 0.4227, 0.785, 0.4227, 0.7886, 0.4227, 0.7886, 0.6314, 0.785, 0.6314, 0.2017, 0.4492, 0.2072, 0.4451, 0.2269, 0.4451, 0.2341, 0.467, 0.784, 0.6303, 0.7767, 0.6365, 0.7749, 0.6342, 0.7782, 0.6314, 0.9153, 0.2092, 0.8997, 0.2092, 0.8997, 0.0005039, 0.9153, 0.0005039, 0.2245, 0.2158, 0.2245, 0.2116, 0.2672, 0.2116, 0.2631, 0.2158, 0.2352, 0.9078, 0.2352, 0.8937, 0.4045, 0.8937, 0.4046, 0.9078, 0.7512, 0.4227, 0.784, 0.4227, 0.7839, 0.5921, 0.7515, 0.6099, 0.4949, 0.9078, 0.495, 0.8937, 0.5619, 0.8937, 0.5619, 0.9078, 0.6671, 0.6091, 0.7515, 0.6099, 0.7342, 0.6364, 0.6671, 0.6357, 0.6671, 0.6091, 0.6671, 0.4227, 0.7512, 0.4227, 0.7515, 0.6099, 0.415, 0.6784, 0.415, 0.8478, 0.348, 0.8478, 0.348, 0.6784, 0.415, 0.6784, 0.415, 0.6374, 0.4536, 0.6374, 0.4609, 0.6435, 0.4609, 0.6784, 0.9381, 0.2092, 0.919, 0.2092, 0.919, 0.0004805, 0.9381, 0.0004805, 0.4523, 0.9078, 0.4523, 0.8937, 0.495, 0.8937, 0.4949, 0.9078, 0.8997, 0.2092, 0.8954, 0.2092, 0.8954, 0.000504, 0.8997, 0.0005039, 0.415, 0.8478, 0.415, 0.6784, 0.4609, 0.6784, 0.4609, 0.8478, 0.8954, 0.2092, 0.8781, 0.2092, 0.8781, 0.000504, 0.8954, 0.000504, 0.348, 0.6784, 0.348, 0.6374, 0.415, 0.6374, 0.415, 0.6784, 0.2776, 0.2555, 0.2823, 0.2546, 0.3146, 0.4208, 0.3099, 0.4217, 0.2631, 0.2158, 0.2672, 0.2116, 0.275, 0.217, 0.271, 0.2213, 0.7342, 0.6364, 0.7515, 0.6099, 0.7555, 0.6152, 0.7555, 0.633, 0.271, 0.2213, 0.275, 0.217, 0.2823, 0.2546, 0.2776, 0.2555, 0.4523, 0.8937, 0.4523, 0.9078, 0.4428, 0.9078, 0.4428, 0.8937, 0.4046, 0.9078, 0.4045, 0.8937, 0.4428, 0.8937, 0.4428, 0.9078, 0.2362, 0.4236, 0.2366, 0.4227, 0.2564, 0.4227, 0.257, 0.4237, 0.2559, 0.425, 0.2378, 0.425, 0.7839, 0.5921, 0.784, 0.6303, 0.7782, 0.6314, 0.7782, 0.6152, 0.8744, 0.2093, 0.8573, 0.2093, 0.8573, 0.0005275, 0.8744, 0.0005274, 0.7767, 0.6365, 0.7342, 0.6364, 0.7569, 0.6342, 0.7749, 0.6342, 0.2363, 0.4421, 0.2352, 0.4416, 0.2352, 0.4239, 0.2362, 0.4236, 0.2378, 0.425, 0.2378, 0.4411, 0.2579, 0.4401, 0.2546, 0.4429, 0.2532, 0.4411, 0.2559, 0.4389, 0.257, 0.4237, 0.2579, 0.4239, 0.2579, 0.4401, 0.2559, 0.4389, 0.2559, 0.425, 0.2546, 0.4429, 0.2366, 0.4429, 0.2363, 0.4421, 0.2378, 0.4411, 0.2532, 0.4411, 0.1576, 0.2158, 0.1576, 0.2117, 0.2245, 0.2116, 0.2245, 0.2158, 0.2378, 0.4411, 0.2378, 0.425, 0.2532, 0.4411, 0.2532, 0.4411, 0.2378, 0.425, 0.2559, 0.4389, 0.2559, 0.425, 0.2559, 0.4389, 0.2378, 0.425, 0.7569, 0.614, 0.7555, 0.6152, 0.7515, 0.6099, 0.7555, 0.633, 0.7569, 0.6342, 0.7342, 0.6364, 0.7782, 0.6152, 0.7767, 0.614, 0.7839, 0.5921, 0.2352, 0.4239, 0.2366, 0.4227, 0.2362, 0.4236, 0.2366, 0.4429, 0.2352, 0.4416, 0.2363, 0.4421, 0.2564, 0.4227, 0.2579, 0.4239, 0.257, 0.4237, 0.919, 0.0004805, 0.919, 0.2092, 0.9153, 0.2092, 0.9153, 0.0005039, 0.8744, 0.2093, 0.8744, 0.0005274, 0.8781, 0.000504, 0.8781, 0.2092, 0.9418, 0.0004571, 0.9418, 0.2092, 0.9381, 0.2092, 0.9381, 0.0004805, 0.7515, 0.6099, 0.7839, 0.5921, 0.7767, 0.614, 0.7569, 0.614, 0.5493, 0.6303, 0.542, 0.6365, 0.5402, 0.6342, 0.5435, 0.6314, 0.9284, 0.6314, 0.9127, 0.6314, 0.9127, 0.4227, 0.9284, 0.4227, 0.2245, 0.004716, 0.2245, 0.0004649, 0.2672, 0.0004672, 0.2631, 0.004718, 0.2352, 0.8928, 0.2352, 0.8787, 0.4045, 0.8787, 0.4046, 0.8928, 0.5165, 0.4227, 0.5493, 0.4227, 0.5492, 0.5921, 0.5168, 0.6099, 0.4949, 0.8928, 0.495, 0.8787, 0.5619, 0.8787, 0.5619, 0.8928, 0.4324, 0.6091, 0.5168, 0.6099, 0.4995, 0.6364, 0.4324, 0.6357, 0.4324, 0.6091, 0.4324, 0.4227, 0.5165, 0.4227, 0.5168, 0.6099, 0.8682, 0.6784, 0.8682, 0.8478, 0.8013, 0.8478, 0.8013, 0.6784, 0.8682, 0.6784, 0.8682, 0.6374, 0.9068, 0.6374, 0.9141, 0.6435, 0.9141, 0.6784, 0.9512, 0.6314, 0.9321, 0.6314, 0.9321, 0.4227, 0.9512, 0.4227, 0.4523, 0.8928, 0.4523, 0.8787, 0.495, 0.8787, 0.4949, 0.8928, 0.9127, 0.6314, 0.9085, 0.6314, 0.9085, 0.4227, 0.9127, 0.4227, 0.8682, 0.8478, 0.8682, 0.6784, 0.9141, 0.6784, 0.9141, 0.8478, 0.9085, 0.6314, 0.8912, 0.6314, 0.8912, 0.4227, 0.9085, 0.4227, 0.8013, 0.6784, 0.8013, 0.6374, 0.8682, 0.6374, 0.8682, 0.6784, 0.2776, 0.04442, 0.2823, 0.04351, 0.3146, 0.2097, 0.3099, 0.2106, 0.2631, 0.004718, 0.2672, 0.0004672, 0.275, 0.005908, 0.271, 0.01016, 0.4995, 0.6364, 0.5168, 0.6099, 0.5208, 0.6152, 0.5208, 0.633, 0.271, 0.01016, 0.275, 0.005908, 0.2823, 0.04351, 0.2776, 0.04442, 0.4523, 0.8787, 0.4523, 0.8928, 0.4428, 0.8928, 0.4428, 0.8787, 0.4046, 0.8928, 0.4045, 0.8787, 0.4428, 0.8787, 0.4428, 0.8928, 0.2598, 0.4447, 0.2603, 0.4438, 0.2801, 0.4438, 0.2807, 0.4448, 0.2795, 0.4462, 0.2615, 0.4462, 0.5492, 0.5921, 0.5493, 0.6303, 0.5435, 0.6314, 0.5435, 0.6152, 0.8875, 0.6315, 0.8704, 0.6315, 0.8704, 0.4227, 0.8875, 0.4227, 0.542, 0.6365, 0.4995, 0.6364, 0.5222, 0.6342, 0.5402, 0.6342, 0.26, 0.4633, 0.2588, 0.4628, 0.2588, 0.445, 0.2598, 0.4447, 0.2615, 0.4462, 0.2615, 0.4623, 0.2815, 0.4612, 0.2782, 0.464, 0.2769, 0.4623, 0.2795, 0.46, 0.2807, 0.4448, 0.2815, 0.445, 0.2815, 0.4612, 0.2795, 0.46, 0.2795, 0.4462, 0.2782, 0.464, 0.2603, 0.464, 0.26, 0.4633, 0.2615, 0.4623, 0.2769, 0.4623, 0.1576, 0.004713, 0.1576, 0.0005582, 0.2245, 0.0004649, 0.2245, 0.004716, 0.2615, 0.4623, 0.2615, 0.4462, 0.2769, 0.4623, 0.2769, 0.4623, 0.2615, 0.4462, 0.2795, 0.46, 0.2795, 0.4462, 0.2795, 0.46, 0.2615, 0.4462, 0.5222, 0.614, 0.5208, 0.6152, 0.5168, 0.6099, 0.5208, 0.633, 0.5222, 0.6342, 0.4995, 0.6364, 0.5435, 0.6152, 0.542, 0.614, 0.5492, 0.5921, 0.2588, 0.445, 0.2603, 0.4438, 0.2598, 0.4447, 0.2603, 0.464, 0.2588, 0.4628, 0.26, 0.4633, 0.2801, 0.4438, 0.2815, 0.445, 0.2807, 0.4448, 0.9321, 0.4227, 0.9321, 0.6314, 0.9284, 0.6314, 0.9284, 0.4227, 0.8875, 0.6315, 0.8875, 0.4227, 0.8912, 0.4227, 0.8912, 0.6314, 0.9548, 0.4227, 0.9548, 0.6314, 0.9512, 0.6314, 0.9512, 0.4227, 0.5168, 0.6099, 0.5492, 0.5921, 0.542, 0.614, 0.5222, 0.614, 0.2342, 0.6435, 0.2284, 0.6424, 0.2251, 0.6396, 0.2269, 0.6374, 0.8279, 0.4206, 0.8279, 0.2118, 0.8436, 0.2118, 0.8436, 0.4206, 0.5396, 0.2064, 0.5782, 0.2064, 0.5822, 0.2106, 0.5396, 0.2106, 0.5619, 0.8778, 0.3925, 0.8778, 0.3926, 0.8637, 0.5619, 0.8637, 0.2014, 0.8512, 0.2017, 0.6639, 0.2341, 0.6817, 0.2342, 0.8512, 0.3022, 0.8778, 0.2352, 0.8778, 0.2352, 0.8637, 0.3021, 0.8637, 0.1174, 0.6647, 0.1174, 0.6381, 0.1844, 0.6374, 0.2017, 0.6639, 0.1174, 0.6647, 0.2017, 0.6639, 0.2014, 0.8512, 0.1174, 0.8512, 0.6416, 0.8067, 0.5746, 0.8067, 0.5746, 0.6374, 0.6416, 0.6374, 0.6416, 0.8067, 0.6875, 0.8067, 0.6875, 0.8416, 0.6802, 0.8478, 0.6416, 0.8478, 0.8051, 0.4205, 0.8051, 0.2118, 0.8243, 0.2118, 0.8243, 0.4205, 0.3448, 0.8778, 0.3022, 0.8778, 0.3021, 0.8637, 0.3448, 0.8637, 0.8436, 0.4206, 0.8436, 0.2118, 0.8478, 0.2118, 0.8478, 0.4206, 0.6416, 0.6374, 0.6875, 0.6374, 0.6875, 0.8067, 0.6416, 0.8067, 0.8478, 0.4206, 0.8478, 0.2118, 0.8652, 0.2118, 0.8652, 0.4206, 0.5746, 0.8067, 0.6416, 0.8067, 0.6416, 0.8478, 0.5746, 0.8478, 0.5927, 0.1667, 0.625, 0.0004571, 0.6297, 0.001369, 0.5974, 0.1676, 0.5782, 0.2064, 0.586, 0.201, 0.5901, 0.2052, 0.5822, 0.2106, 0.1844, 0.6374, 0.2057, 0.6408, 0.2057, 0.6586, 0.2017, 0.6639, 0.586, 0.201, 0.5927, 0.1667, 0.5974, 0.1676, 0.5901, 0.2052, 0.3448, 0.8637, 0.3543, 0.8637, 0.3543, 0.8778, 0.3448, 0.8778, 0.3925, 0.8778, 0.3543, 0.8778, 0.3543, 0.8637, 0.3926, 0.8637, 0.2835, 0.4631, 0.2851, 0.4616, 0.3032, 0.4616, 0.3043, 0.463, 0.3037, 0.464, 0.2839, 0.464, 0.2341, 0.6817, 0.2284, 0.6586, 0.2284, 0.6424, 0.2342, 0.6435, 0.8688, 0.4206, 0.8688, 0.2119, 0.886, 0.2119, 0.886, 0.4206, 0.2269, 0.6374, 0.2251, 0.6396, 0.2072, 0.6396, 0.1844, 0.6374, 0.2836, 0.4446, 0.2851, 0.4456, 0.2851, 0.4616, 0.2835, 0.4631, 0.2825, 0.4628, 0.2825, 0.445, 0.3052, 0.4466, 0.3032, 0.4478, 0.3005, 0.4456, 0.3019, 0.4438, 0.3043, 0.463, 0.3032, 0.4616, 0.3032, 0.4478, 0.3052, 0.4466, 0.3052, 0.4628, 0.3019, 0.4438, 0.3005, 0.4456, 0.2851, 0.4456, 0.2836, 0.4446, 0.2839, 0.4438, 0.4726, 0.2064, 0.5396, 0.2064, 0.5396, 0.2106, 0.4726, 0.2105, 0.2851, 0.4456, 0.3005, 0.4456, 0.2851, 0.4616, 0.3005, 0.4456, 0.3032, 0.4478, 0.2851, 0.4616, 0.3032, 0.4616, 0.2851, 0.4616, 0.3032, 0.4478, 0.2072, 0.6598, 0.2017, 0.6639, 0.2057, 0.6586, 0.2057, 0.6408, 0.1844, 0.6374, 0.2072, 0.6396, 0.2284, 0.6586, 0.2341, 0.6817, 0.2269, 0.6598, 0.2825, 0.4628, 0.2835, 0.4631, 0.2839, 0.464, 0.2839, 0.4438, 0.2836, 0.4446, 0.2825, 0.445, 0.3037, 0.464, 0.3043, 0.463, 0.3052, 0.4628, 0.8243, 0.2118, 0.8279, 0.2118, 0.8279, 0.4206, 0.8243, 0.4205, 0.8688, 0.4206, 0.8652, 0.4206, 0.8652, 0.2118, 0.8688, 0.2119, 0.8015, 0.2118, 0.8051, 0.2118, 0.8051, 0.4205, 0.8015, 0.4205, 0.2017, 0.6639, 0.2072, 0.6598, 0.2269, 0.6598, 0.2341, 0.6817])
me_cube.materials.append(mat_material)
me_cube.use_remesh_preserve_volume = False
me_cube.use_remesh_preserve_attributes = False
me_cube.use_mirror_vertex_groups = False
me_cube.update()

# ---- objects
ob_cube = bpy.data.objects.new('Cube', me_cube)
ob_lamp = bpy.data.objects.new('Lamp', light_lamp)
ob_camera = bpy.data.objects.new('Camera', cam_camera)

# ---- transforms, parenting, visibility, modifiers, constraints
ob_cube.location = (0.0, 0.0, 0.0)
ob_cube.scale = (0.671, 0.671, 0.671)
ob_cube.lock_rotations_4d = False
ob_cube.empty_display_type = 'ARROWS'
ob_cube.lineart.crease_threshold = 0.0
ob_lamp.location = (4.076, 1.005, 5.904)
ob_lamp.rotation_euler = (0.6503, 0.05522, 1.866)
ob_lamp.lock_rotations_4d = False
ob_lamp.empty_display_type = 'ARROWS'
ob_lamp.color = (0.0, 0.0, 0.0, 0.0)
ob_lamp.lineart.crease_threshold = 0.0
ob_camera.location = (7.481, -6.508, 5.344)
ob_camera.rotation_euler = (1.109, 0.01082, 0.8149)
ob_camera.lock_rotations_4d = False
ob_camera.empty_display_type = 'ARROWS'
ob_camera.color = (0.0, 0.0, 0.0, 0.0)
ob_camera.display_type = 'WIRE'
ob_camera.lineart.crease_threshold = 0.0

# ---- collection membership
col_collection_1.objects.link(ob_cube)
col_collection_1.objects.link(ob_lamp)
col_collection_1.objects.link(ob_camera)

# ---- scene / render settings (as saved in the file)
scene.camera = ob_camera
scene.frame_start = 1; scene.frame_end = 250; scene.frame_set(1)
scene.render.engine = 'BLENDER_EEVEE_NEXT'
scene.render.resolution_percentage = 50
scene.render.dither_intensity = 0.0
scene.cycles.use_denoising = False
scene.cycles.samples = 128
scene.cycles.sampling_pattern = 'TABULATED_SOBOL'
scene.cycles.light_sampling_threshold = 0.0
scene.cycles.use_adaptive_sampling = False
scene.cycles.use_light_tree = False
scene.cycles.blur_glossy = 0.0
scene.cycles.sample_clamp_indirect = 0.0
scene.view_settings.view_transform = 'Standard'
bpy.context.view_layer.update()
